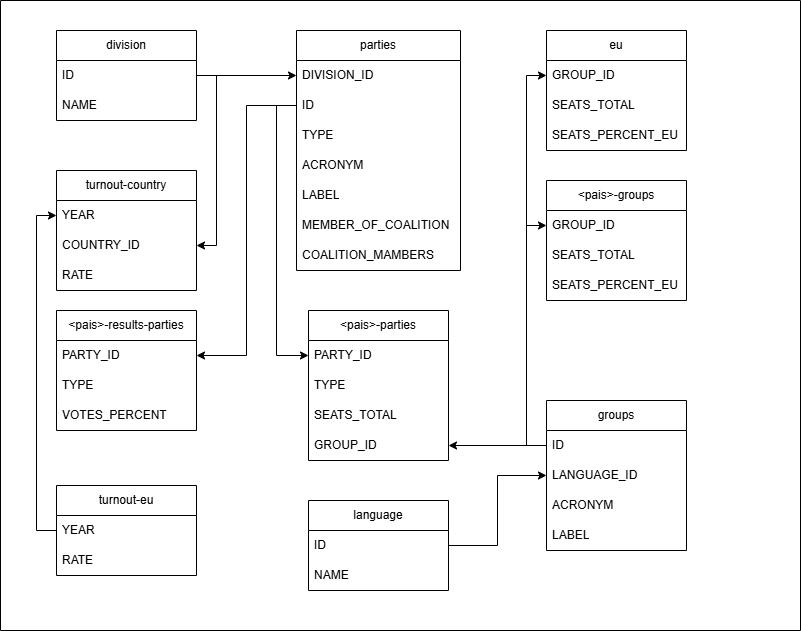

The diagram above was exported from draw.io. Its source (the exported page's mxGraphModel, read from the mxfile embedded in the PNG):
<mxGraphModel dx="1298" dy="830" grid="1" gridSize="10" guides="1" tooltips="1" connect="1" arrows="1" fold="1" page="1" pageScale="1" pageWidth="827" pageHeight="1169" background="#ffffff" math="0" shadow="0">
  <root>
    <mxCell id="0" />
    <mxCell id="1" parent="0" />
    <mxCell id="BgxcaQhCzArC4-T2wSyd-9" value="" style="swimlane;startSize=0;" parent="1" vertex="1">
      <mxGeometry x="14" y="10" width="800" height="630" as="geometry" />
    </mxCell>
    <mxCell id="BgxcaQhCzArC4-T2wSyd-1" value="language" style="swimlane;fontStyle=0;childLayout=stackLayout;horizontal=1;startSize=30;horizontalStack=0;resizeParent=1;resizeParentMax=0;resizeLast=0;collapsible=1;marginBottom=0;whiteSpace=wrap;html=1;" parent="BgxcaQhCzArC4-T2wSyd-9" vertex="1">
      <mxGeometry x="308" y="500" width="140" height="90" as="geometry" />
    </mxCell>
    <mxCell id="BgxcaQhCzArC4-T2wSyd-2" value="ID" style="text;strokeColor=none;fillColor=none;align=left;verticalAlign=middle;spacingLeft=4;spacingRight=4;overflow=hidden;points=[[0,0.5],[1,0.5]];portConstraint=eastwest;rotatable=0;whiteSpace=wrap;html=1;" parent="BgxcaQhCzArC4-T2wSyd-1" vertex="1">
      <mxGeometry y="30" width="140" height="30" as="geometry" />
    </mxCell>
    <mxCell id="BgxcaQhCzArC4-T2wSyd-3" value="NAME" style="text;strokeColor=none;fillColor=none;align=left;verticalAlign=middle;spacingLeft=4;spacingRight=4;overflow=hidden;points=[[0,0.5],[1,0.5]];portConstraint=eastwest;rotatable=0;whiteSpace=wrap;html=1;" parent="BgxcaQhCzArC4-T2wSyd-1" vertex="1">
      <mxGeometry y="60" width="140" height="30" as="geometry" />
    </mxCell>
    <mxCell id="BgxcaQhCzArC4-T2wSyd-5" value="division" style="swimlane;fontStyle=0;childLayout=stackLayout;horizontal=1;startSize=30;horizontalStack=0;resizeParent=1;resizeParentMax=0;resizeLast=0;collapsible=1;marginBottom=0;whiteSpace=wrap;html=1;" parent="BgxcaQhCzArC4-T2wSyd-9" vertex="1">
      <mxGeometry x="56" y="30" width="140" height="90" as="geometry" />
    </mxCell>
    <mxCell id="BgxcaQhCzArC4-T2wSyd-6" value="ID" style="text;strokeColor=none;fillColor=none;align=left;verticalAlign=middle;spacingLeft=4;spacingRight=4;overflow=hidden;points=[[0,0.5],[1,0.5]];portConstraint=eastwest;rotatable=0;whiteSpace=wrap;html=1;" parent="BgxcaQhCzArC4-T2wSyd-5" vertex="1">
      <mxGeometry y="30" width="140" height="30" as="geometry" />
    </mxCell>
    <mxCell id="BgxcaQhCzArC4-T2wSyd-7" value="NAME" style="text;strokeColor=none;fillColor=none;align=left;verticalAlign=middle;spacingLeft=4;spacingRight=4;overflow=hidden;points=[[0,0.5],[1,0.5]];portConstraint=eastwest;rotatable=0;whiteSpace=wrap;html=1;" parent="BgxcaQhCzArC4-T2wSyd-5" vertex="1">
      <mxGeometry y="60" width="140" height="30" as="geometry" />
    </mxCell>
    <mxCell id="BgxcaQhCzArC4-T2wSyd-14" value="turnout-country" style="swimlane;fontStyle=0;childLayout=stackLayout;horizontal=1;startSize=30;horizontalStack=0;resizeParent=1;resizeParentMax=0;resizeLast=0;collapsible=1;marginBottom=0;whiteSpace=wrap;html=1;" parent="BgxcaQhCzArC4-T2wSyd-9" vertex="1">
      <mxGeometry x="56" y="170" width="140" height="120" as="geometry" />
    </mxCell>
    <mxCell id="BgxcaQhCzArC4-T2wSyd-15" value="YEAR" style="text;strokeColor=none;fillColor=none;align=left;verticalAlign=middle;spacingLeft=4;spacingRight=4;overflow=hidden;points=[[0,0.5],[1,0.5]];portConstraint=eastwest;rotatable=0;whiteSpace=wrap;html=1;" parent="BgxcaQhCzArC4-T2wSyd-14" vertex="1">
      <mxGeometry y="30" width="140" height="30" as="geometry" />
    </mxCell>
    <mxCell id="BgxcaQhCzArC4-T2wSyd-16" value="COUNTRY_ID" style="text;strokeColor=none;fillColor=none;align=left;verticalAlign=middle;spacingLeft=4;spacingRight=4;overflow=hidden;points=[[0,0.5],[1,0.5]];portConstraint=eastwest;rotatable=0;whiteSpace=wrap;html=1;" parent="BgxcaQhCzArC4-T2wSyd-14" vertex="1">
      <mxGeometry y="60" width="140" height="30" as="geometry" />
    </mxCell>
    <mxCell id="BgxcaQhCzArC4-T2wSyd-22" value="RATE" style="text;strokeColor=none;fillColor=none;align=left;verticalAlign=middle;spacingLeft=4;spacingRight=4;overflow=hidden;points=[[0,0.5],[1,0.5]];portConstraint=eastwest;rotatable=0;whiteSpace=wrap;html=1;" parent="BgxcaQhCzArC4-T2wSyd-14" vertex="1">
      <mxGeometry y="90" width="140" height="30" as="geometry" />
    </mxCell>
    <mxCell id="f9rUj4VYfgh7e8swgF8G-2" style="edgeStyle=orthogonalEdgeStyle;rounded=0;orthogonalLoop=1;jettySize=auto;html=1;entryX=0;entryY=0.5;entryDx=0;entryDy=0;exitX=0;exitY=0.5;exitDx=0;exitDy=0;" edge="1" parent="BgxcaQhCzArC4-T2wSyd-9" source="BgxcaQhCzArC4-T2wSyd-19" target="BgxcaQhCzArC4-T2wSyd-15">
      <mxGeometry relative="1" as="geometry" />
    </mxCell>
    <mxCell id="BgxcaQhCzArC4-T2wSyd-18" value="turnout-eu" style="swimlane;fontStyle=0;childLayout=stackLayout;horizontal=1;startSize=30;horizontalStack=0;resizeParent=1;resizeParentMax=0;resizeLast=0;collapsible=1;marginBottom=0;whiteSpace=wrap;html=1;" parent="BgxcaQhCzArC4-T2wSyd-9" vertex="1">
      <mxGeometry x="56" y="485" width="140" height="90" as="geometry" />
    </mxCell>
    <mxCell id="BgxcaQhCzArC4-T2wSyd-19" value="YEAR" style="text;strokeColor=none;fillColor=none;align=left;verticalAlign=middle;spacingLeft=4;spacingRight=4;overflow=hidden;points=[[0,0.5],[1,0.5]];portConstraint=eastwest;rotatable=0;whiteSpace=wrap;html=1;" parent="BgxcaQhCzArC4-T2wSyd-18" vertex="1">
      <mxGeometry y="30" width="140" height="30" as="geometry" />
    </mxCell>
    <mxCell id="BgxcaQhCzArC4-T2wSyd-20" value="RATE" style="text;strokeColor=none;fillColor=none;align=left;verticalAlign=middle;spacingLeft=4;spacingRight=4;overflow=hidden;points=[[0,0.5],[1,0.5]];portConstraint=eastwest;rotatable=0;whiteSpace=wrap;html=1;" parent="BgxcaQhCzArC4-T2wSyd-18" vertex="1">
      <mxGeometry y="60" width="140" height="30" as="geometry" />
    </mxCell>
    <mxCell id="BgxcaQhCzArC4-T2wSyd-23" value="parties" style="swimlane;fontStyle=0;childLayout=stackLayout;horizontal=1;startSize=30;horizontalStack=0;resizeParent=1;resizeParentMax=0;resizeLast=0;collapsible=1;marginBottom=0;whiteSpace=wrap;html=1;" parent="BgxcaQhCzArC4-T2wSyd-9" vertex="1">
      <mxGeometry x="296" y="30" width="164" height="240" as="geometry" />
    </mxCell>
    <mxCell id="BgxcaQhCzArC4-T2wSyd-24" value="DIVISION_ID" style="text;strokeColor=none;fillColor=none;align=left;verticalAlign=middle;spacingLeft=4;spacingRight=4;overflow=hidden;points=[[0,0.5],[1,0.5]];portConstraint=eastwest;rotatable=0;whiteSpace=wrap;html=1;" parent="BgxcaQhCzArC4-T2wSyd-23" vertex="1">
      <mxGeometry y="30" width="164" height="30" as="geometry" />
    </mxCell>
    <mxCell id="BgxcaQhCzArC4-T2wSyd-25" value="ID" style="text;strokeColor=none;fillColor=none;align=left;verticalAlign=middle;spacingLeft=4;spacingRight=4;overflow=hidden;points=[[0,0.5],[1,0.5]];portConstraint=eastwest;rotatable=0;whiteSpace=wrap;html=1;" parent="BgxcaQhCzArC4-T2wSyd-23" vertex="1">
      <mxGeometry y="60" width="164" height="30" as="geometry" />
    </mxCell>
    <mxCell id="BgxcaQhCzArC4-T2wSyd-26" value="TYPE" style="text;strokeColor=none;fillColor=none;align=left;verticalAlign=middle;spacingLeft=4;spacingRight=4;overflow=hidden;points=[[0,0.5],[1,0.5]];portConstraint=eastwest;rotatable=0;whiteSpace=wrap;html=1;" parent="BgxcaQhCzArC4-T2wSyd-23" vertex="1">
      <mxGeometry y="90" width="164" height="30" as="geometry" />
    </mxCell>
    <mxCell id="BgxcaQhCzArC4-T2wSyd-31" value="ACRONYM" style="text;strokeColor=none;fillColor=none;align=left;verticalAlign=middle;spacingLeft=4;spacingRight=4;overflow=hidden;points=[[0,0.5],[1,0.5]];portConstraint=eastwest;rotatable=0;whiteSpace=wrap;html=1;" parent="BgxcaQhCzArC4-T2wSyd-23" vertex="1">
      <mxGeometry y="120" width="164" height="30" as="geometry" />
    </mxCell>
    <mxCell id="BgxcaQhCzArC4-T2wSyd-30" value="LABEL" style="text;strokeColor=none;fillColor=none;align=left;verticalAlign=middle;spacingLeft=4;spacingRight=4;overflow=hidden;points=[[0,0.5],[1,0.5]];portConstraint=eastwest;rotatable=0;whiteSpace=wrap;html=1;" parent="BgxcaQhCzArC4-T2wSyd-23" vertex="1">
      <mxGeometry y="150" width="164" height="30" as="geometry" />
    </mxCell>
    <mxCell id="BgxcaQhCzArC4-T2wSyd-29" value="MEMBER_OF_COALITION" style="text;strokeColor=none;fillColor=none;align=left;verticalAlign=middle;spacingLeft=4;spacingRight=4;overflow=hidden;points=[[0,0.5],[1,0.5]];portConstraint=eastwest;rotatable=0;whiteSpace=wrap;html=1;" parent="BgxcaQhCzArC4-T2wSyd-23" vertex="1">
      <mxGeometry y="180" width="164" height="30" as="geometry" />
    </mxCell>
    <mxCell id="BgxcaQhCzArC4-T2wSyd-28" value="COALITION_MAMBERS" style="text;strokeColor=none;fillColor=none;align=left;verticalAlign=middle;spacingLeft=4;spacingRight=4;overflow=hidden;points=[[0,0.5],[1,0.5]];portConstraint=eastwest;rotatable=0;whiteSpace=wrap;html=1;" parent="BgxcaQhCzArC4-T2wSyd-23" vertex="1">
      <mxGeometry y="210" width="164" height="30" as="geometry" />
    </mxCell>
    <mxCell id="BgxcaQhCzArC4-T2wSyd-32" value="groups" style="swimlane;fontStyle=0;childLayout=stackLayout;horizontal=1;startSize=30;horizontalStack=0;resizeParent=1;resizeParentMax=0;resizeLast=0;collapsible=1;marginBottom=0;whiteSpace=wrap;html=1;" parent="BgxcaQhCzArC4-T2wSyd-9" vertex="1">
      <mxGeometry x="546" y="400" width="140" height="150" as="geometry" />
    </mxCell>
    <mxCell id="BgxcaQhCzArC4-T2wSyd-33" value="ID" style="text;strokeColor=none;fillColor=none;align=left;verticalAlign=middle;spacingLeft=4;spacingRight=4;overflow=hidden;points=[[0,0.5],[1,0.5]];portConstraint=eastwest;rotatable=0;whiteSpace=wrap;html=1;" parent="BgxcaQhCzArC4-T2wSyd-32" vertex="1">
      <mxGeometry y="30" width="140" height="30" as="geometry" />
    </mxCell>
    <mxCell id="BgxcaQhCzArC4-T2wSyd-36" value="LANGUAGE_ID" style="text;strokeColor=none;fillColor=none;align=left;verticalAlign=middle;spacingLeft=4;spacingRight=4;overflow=hidden;points=[[0,0.5],[1,0.5]];portConstraint=eastwest;rotatable=0;whiteSpace=wrap;html=1;" parent="BgxcaQhCzArC4-T2wSyd-32" vertex="1">
      <mxGeometry y="60" width="140" height="30" as="geometry" />
    </mxCell>
    <mxCell id="BgxcaQhCzArC4-T2wSyd-34" value="ACRONYM" style="text;strokeColor=none;fillColor=none;align=left;verticalAlign=middle;spacingLeft=4;spacingRight=4;overflow=hidden;points=[[0,0.5],[1,0.5]];portConstraint=eastwest;rotatable=0;whiteSpace=wrap;html=1;" parent="BgxcaQhCzArC4-T2wSyd-32" vertex="1">
      <mxGeometry y="90" width="140" height="30" as="geometry" />
    </mxCell>
    <mxCell id="BgxcaQhCzArC4-T2wSyd-35" value="LABEL" style="text;strokeColor=none;fillColor=none;align=left;verticalAlign=middle;spacingLeft=4;spacingRight=4;overflow=hidden;points=[[0,0.5],[1,0.5]];portConstraint=eastwest;rotatable=0;whiteSpace=wrap;html=1;" parent="BgxcaQhCzArC4-T2wSyd-32" vertex="1">
      <mxGeometry y="120" width="140" height="30" as="geometry" />
    </mxCell>
    <mxCell id="BgxcaQhCzArC4-T2wSyd-37" value="eu" style="swimlane;fontStyle=0;childLayout=stackLayout;horizontal=1;startSize=30;horizontalStack=0;resizeParent=1;resizeParentMax=0;resizeLast=0;collapsible=1;marginBottom=0;whiteSpace=wrap;html=1;" parent="BgxcaQhCzArC4-T2wSyd-9" vertex="1">
      <mxGeometry x="546" y="30" width="140" height="120" as="geometry" />
    </mxCell>
    <mxCell id="BgxcaQhCzArC4-T2wSyd-38" value="GROUP_ID" style="text;strokeColor=none;fillColor=none;align=left;verticalAlign=middle;spacingLeft=4;spacingRight=4;overflow=hidden;points=[[0,0.5],[1,0.5]];portConstraint=eastwest;rotatable=0;whiteSpace=wrap;html=1;" parent="BgxcaQhCzArC4-T2wSyd-37" vertex="1">
      <mxGeometry y="30" width="140" height="30" as="geometry" />
    </mxCell>
    <mxCell id="BgxcaQhCzArC4-T2wSyd-39" value="SEATS_TOTAL" style="text;strokeColor=none;fillColor=none;align=left;verticalAlign=middle;spacingLeft=4;spacingRight=4;overflow=hidden;points=[[0,0.5],[1,0.5]];portConstraint=eastwest;rotatable=0;whiteSpace=wrap;html=1;" parent="BgxcaQhCzArC4-T2wSyd-37" vertex="1">
      <mxGeometry y="60" width="140" height="30" as="geometry" />
    </mxCell>
    <mxCell id="BgxcaQhCzArC4-T2wSyd-40" value="SEATS_PERCENT_EU" style="text;strokeColor=none;fillColor=none;align=left;verticalAlign=middle;spacingLeft=4;spacingRight=4;overflow=hidden;points=[[0,0.5],[1,0.5]];portConstraint=eastwest;rotatable=0;whiteSpace=wrap;html=1;" parent="BgxcaQhCzArC4-T2wSyd-37" vertex="1">
      <mxGeometry y="90" width="140" height="30" as="geometry" />
    </mxCell>
    <mxCell id="BgxcaQhCzArC4-T2wSyd-41" value="&amp;lt;pais&amp;gt;-results-parties" style="swimlane;fontStyle=0;childLayout=stackLayout;horizontal=1;startSize=30;horizontalStack=0;resizeParent=1;resizeParentMax=0;resizeLast=0;collapsible=1;marginBottom=0;whiteSpace=wrap;html=1;" parent="BgxcaQhCzArC4-T2wSyd-9" vertex="1">
      <mxGeometry x="56" y="310" width="140" height="120" as="geometry" />
    </mxCell>
    <mxCell id="BgxcaQhCzArC4-T2wSyd-42" value="PARTY_ID" style="text;strokeColor=none;fillColor=none;align=left;verticalAlign=middle;spacingLeft=4;spacingRight=4;overflow=hidden;points=[[0,0.5],[1,0.5]];portConstraint=eastwest;rotatable=0;whiteSpace=wrap;html=1;" parent="BgxcaQhCzArC4-T2wSyd-41" vertex="1">
      <mxGeometry y="30" width="140" height="30" as="geometry" />
    </mxCell>
    <mxCell id="BgxcaQhCzArC4-T2wSyd-43" value="TYPE" style="text;strokeColor=none;fillColor=none;align=left;verticalAlign=middle;spacingLeft=4;spacingRight=4;overflow=hidden;points=[[0,0.5],[1,0.5]];portConstraint=eastwest;rotatable=0;whiteSpace=wrap;html=1;" parent="BgxcaQhCzArC4-T2wSyd-41" vertex="1">
      <mxGeometry y="60" width="140" height="30" as="geometry" />
    </mxCell>
    <mxCell id="BgxcaQhCzArC4-T2wSyd-44" value="VOTES_PERCENT" style="text;strokeColor=none;fillColor=none;align=left;verticalAlign=middle;spacingLeft=4;spacingRight=4;overflow=hidden;points=[[0,0.5],[1,0.5]];portConstraint=eastwest;rotatable=0;whiteSpace=wrap;html=1;" parent="BgxcaQhCzArC4-T2wSyd-41" vertex="1">
      <mxGeometry y="90" width="140" height="30" as="geometry" />
    </mxCell>
    <mxCell id="BgxcaQhCzArC4-T2wSyd-45" value="&amp;lt;pais&amp;gt;-parties" style="swimlane;fontStyle=0;childLayout=stackLayout;horizontal=1;startSize=30;horizontalStack=0;resizeParent=1;resizeParentMax=0;resizeLast=0;collapsible=1;marginBottom=0;whiteSpace=wrap;html=1;" parent="BgxcaQhCzArC4-T2wSyd-9" vertex="1">
      <mxGeometry x="308" y="310" width="140" height="150" as="geometry" />
    </mxCell>
    <mxCell id="BgxcaQhCzArC4-T2wSyd-46" value="PARTY_ID" style="text;strokeColor=none;fillColor=none;align=left;verticalAlign=middle;spacingLeft=4;spacingRight=4;overflow=hidden;points=[[0,0.5],[1,0.5]];portConstraint=eastwest;rotatable=0;whiteSpace=wrap;html=1;" parent="BgxcaQhCzArC4-T2wSyd-45" vertex="1">
      <mxGeometry y="30" width="140" height="30" as="geometry" />
    </mxCell>
    <mxCell id="BgxcaQhCzArC4-T2wSyd-47" value="TYPE" style="text;strokeColor=none;fillColor=none;align=left;verticalAlign=middle;spacingLeft=4;spacingRight=4;overflow=hidden;points=[[0,0.5],[1,0.5]];portConstraint=eastwest;rotatable=0;whiteSpace=wrap;html=1;" parent="BgxcaQhCzArC4-T2wSyd-45" vertex="1">
      <mxGeometry y="60" width="140" height="30" as="geometry" />
    </mxCell>
    <mxCell id="BgxcaQhCzArC4-T2wSyd-48" value="SEATS_TOTAL" style="text;strokeColor=none;fillColor=none;align=left;verticalAlign=middle;spacingLeft=4;spacingRight=4;overflow=hidden;points=[[0,0.5],[1,0.5]];portConstraint=eastwest;rotatable=0;whiteSpace=wrap;html=1;" parent="BgxcaQhCzArC4-T2wSyd-45" vertex="1">
      <mxGeometry y="90" width="140" height="30" as="geometry" />
    </mxCell>
    <mxCell id="BgxcaQhCzArC4-T2wSyd-49" value="GROUP_ID" style="text;strokeColor=none;fillColor=none;align=left;verticalAlign=middle;spacingLeft=4;spacingRight=4;overflow=hidden;points=[[0,0.5],[1,0.5]];portConstraint=eastwest;rotatable=0;whiteSpace=wrap;html=1;" parent="BgxcaQhCzArC4-T2wSyd-45" vertex="1">
      <mxGeometry y="120" width="140" height="30" as="geometry" />
    </mxCell>
    <mxCell id="BgxcaQhCzArC4-T2wSyd-50" value="&amp;lt;pais&amp;gt;-groups" style="swimlane;fontStyle=0;childLayout=stackLayout;horizontal=1;startSize=30;horizontalStack=0;resizeParent=1;resizeParentMax=0;resizeLast=0;collapsible=1;marginBottom=0;whiteSpace=wrap;html=1;" parent="BgxcaQhCzArC4-T2wSyd-9" vertex="1">
      <mxGeometry x="546" y="180" width="140" height="120" as="geometry" />
    </mxCell>
    <mxCell id="BgxcaQhCzArC4-T2wSyd-51" value="GROUP_ID" style="text;strokeColor=none;fillColor=none;align=left;verticalAlign=middle;spacingLeft=4;spacingRight=4;overflow=hidden;points=[[0,0.5],[1,0.5]];portConstraint=eastwest;rotatable=0;whiteSpace=wrap;html=1;" parent="BgxcaQhCzArC4-T2wSyd-50" vertex="1">
      <mxGeometry y="30" width="140" height="30" as="geometry" />
    </mxCell>
    <mxCell id="BgxcaQhCzArC4-T2wSyd-52" value="SEATS_TOTAL" style="text;strokeColor=none;fillColor=none;align=left;verticalAlign=middle;spacingLeft=4;spacingRight=4;overflow=hidden;points=[[0,0.5],[1,0.5]];portConstraint=eastwest;rotatable=0;whiteSpace=wrap;html=1;" parent="BgxcaQhCzArC4-T2wSyd-50" vertex="1">
      <mxGeometry y="60" width="140" height="30" as="geometry" />
    </mxCell>
    <mxCell id="BgxcaQhCzArC4-T2wSyd-53" value="SEATS_PERCENT_EU" style="text;strokeColor=none;fillColor=none;align=left;verticalAlign=middle;spacingLeft=4;spacingRight=4;overflow=hidden;points=[[0,0.5],[1,0.5]];portConstraint=eastwest;rotatable=0;whiteSpace=wrap;html=1;" parent="BgxcaQhCzArC4-T2wSyd-50" vertex="1">
      <mxGeometry y="90" width="140" height="30" as="geometry" />
    </mxCell>
    <mxCell id="BgxcaQhCzArC4-T2wSyd-54" style="edgeStyle=orthogonalEdgeStyle;rounded=0;orthogonalLoop=1;jettySize=auto;html=1;entryX=1;entryY=0.5;entryDx=0;entryDy=0;exitX=1;exitY=0.5;exitDx=0;exitDy=0;" parent="BgxcaQhCzArC4-T2wSyd-9" source="BgxcaQhCzArC4-T2wSyd-6" target="BgxcaQhCzArC4-T2wSyd-16" edge="1">
      <mxGeometry relative="1" as="geometry" />
    </mxCell>
    <mxCell id="BgxcaQhCzArC4-T2wSyd-55" style="edgeStyle=orthogonalEdgeStyle;rounded=0;orthogonalLoop=1;jettySize=auto;html=1;entryX=0;entryY=0.5;entryDx=0;entryDy=0;" parent="BgxcaQhCzArC4-T2wSyd-9" source="BgxcaQhCzArC4-T2wSyd-6" target="BgxcaQhCzArC4-T2wSyd-24" edge="1">
      <mxGeometry relative="1" as="geometry" />
    </mxCell>
    <mxCell id="BgxcaQhCzArC4-T2wSyd-56" style="edgeStyle=orthogonalEdgeStyle;rounded=0;orthogonalLoop=1;jettySize=auto;html=1;entryX=0;entryY=0.5;entryDx=0;entryDy=0;exitX=1;exitY=0.5;exitDx=0;exitDy=0;" parent="BgxcaQhCzArC4-T2wSyd-9" source="BgxcaQhCzArC4-T2wSyd-2" target="BgxcaQhCzArC4-T2wSyd-36" edge="1">
      <mxGeometry relative="1" as="geometry" />
    </mxCell>
    <mxCell id="BgxcaQhCzArC4-T2wSyd-63" style="edgeStyle=orthogonalEdgeStyle;rounded=0;orthogonalLoop=1;jettySize=auto;html=1;entryX=0;entryY=0.5;entryDx=0;entryDy=0;" parent="BgxcaQhCzArC4-T2wSyd-9" source="BgxcaQhCzArC4-T2wSyd-25" target="BgxcaQhCzArC4-T2wSyd-46" edge="1">
      <mxGeometry relative="1" as="geometry" />
    </mxCell>
    <mxCell id="BgxcaQhCzArC4-T2wSyd-64" style="edgeStyle=orthogonalEdgeStyle;rounded=0;orthogonalLoop=1;jettySize=auto;html=1;entryX=1;entryY=0.5;entryDx=0;entryDy=0;exitX=0;exitY=0.5;exitDx=0;exitDy=0;" parent="BgxcaQhCzArC4-T2wSyd-9" source="BgxcaQhCzArC4-T2wSyd-33" target="BgxcaQhCzArC4-T2wSyd-49" edge="1">
      <mxGeometry relative="1" as="geometry">
        <mxPoint x="616" y="445" as="sourcePoint" />
      </mxGeometry>
    </mxCell>
    <mxCell id="BgxcaQhCzArC4-T2wSyd-65" style="edgeStyle=orthogonalEdgeStyle;rounded=0;orthogonalLoop=1;jettySize=auto;html=1;entryX=1;entryY=0.5;entryDx=0;entryDy=0;" parent="BgxcaQhCzArC4-T2wSyd-9" source="BgxcaQhCzArC4-T2wSyd-25" target="BgxcaQhCzArC4-T2wSyd-42" edge="1">
      <mxGeometry relative="1" as="geometry" />
    </mxCell>
    <mxCell id="_RO4rDnzN40iJapqPn9m-1" style="edgeStyle=orthogonalEdgeStyle;rounded=0;orthogonalLoop=1;jettySize=auto;html=1;entryX=0;entryY=0.5;entryDx=0;entryDy=0;" parent="BgxcaQhCzArC4-T2wSyd-9" source="BgxcaQhCzArC4-T2wSyd-33" target="BgxcaQhCzArC4-T2wSyd-51" edge="1">
      <mxGeometry relative="1" as="geometry" />
    </mxCell>
    <mxCell id="_RO4rDnzN40iJapqPn9m-2" style="edgeStyle=orthogonalEdgeStyle;rounded=0;orthogonalLoop=1;jettySize=auto;html=1;entryX=0;entryY=0.5;entryDx=0;entryDy=0;" parent="BgxcaQhCzArC4-T2wSyd-9" source="BgxcaQhCzArC4-T2wSyd-33" target="BgxcaQhCzArC4-T2wSyd-38" edge="1">
      <mxGeometry relative="1" as="geometry" />
    </mxCell>
  </root>
</mxGraphModel>